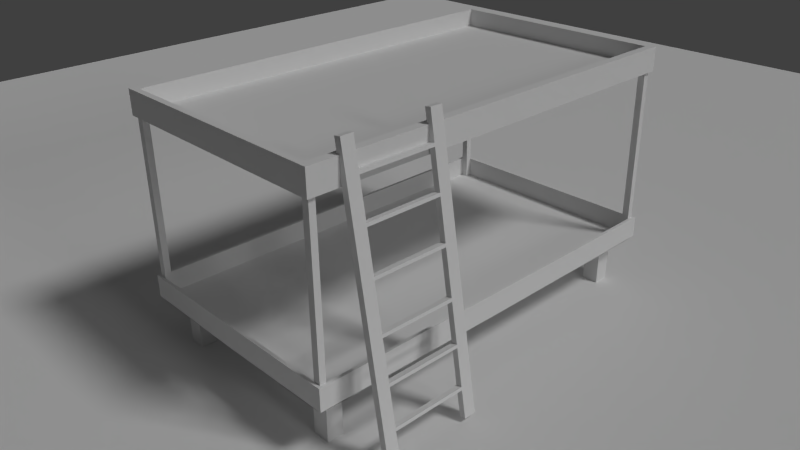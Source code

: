 # Source: bett.blend  (saved by Blender 2.76.0; exported with 4.5.12 LTS)
import bpy
from mathutils import Matrix  # noqa: F401  (used for matrix-valued properties, if any)

bpy.ops.wm.read_factory_settings(use_empty=True)
scene = bpy.context.scene
scene.name = 'Scene'

# ---- collections
col_collection_1 = bpy.data.collections.new('Collection 1'); scene.collection.children.link(col_collection_1)

# ---- materials (node trees are filled in below, after node groups)
mat_boden = bpy.data.materials.new('Boden')
mat_boden.alpha_threshold = 0.0
mat_boden.use_transparent_shadow = False
mat_boden.roughness = 0.5
mat_wood_bed = bpy.data.materials.new('Wood_Bed')
mat_wood_bed.alpha_threshold = 0.0
mat_wood_bed.use_transparent_shadow = False
mat_wood_bed.roughness = 0.5
mat_wood_bed.line_color = (0.0, 0.0, 0.0, 1.0)

# ---- material node trees

# ---- world
world_world = bpy.data.worlds.new('World'); scene.world = world_world
world_world.color = (0.05088, 0.05088, 0.05088)
world_world.use_sun_shadow = False
world_world.sun_shadow_jitter_overblur = 0.0
world_world.cycles.sampling_method = 'MANUAL'
world_world.cycles.sample_map_resolution = 256

# ---- cameras
cam_camera = bpy.data.cameras.new('Camera')
cam_camera.clip_end = 100.0
cam_camera.lens = 35.0
cam_camera.sensor_width = 32.0
cam_camera.sensor_height = 18.0
cam_camera.ortho_scale = 7.314
cam_camera.dof.focus_distance = 0.0
cam_camera.dof.aperture_fstop = 128.0

# ---- lights
light_hemi = bpy.data.lights.new('Hemi', 'SUN')
light_hemi.transmission_factor = 0.0
light_hemi.angle = 0.1993
light_hemi.energy = 0.3
light_hemi.shadow_buffer_clip_start = 0.5
light_hemi.shadow_soft_size = 0.1
light_hemi.shadow_cascade_max_distance = 1000.0
light_hemi.cycles.use_multiple_importance_sampling = False
light_lamp = bpy.data.lights.new('Lamp', 'SUN')
light_lamp.transmission_factor = 0.0
light_lamp.cutoff_distance = 30.0
light_lamp.angle = 0.1993
light_lamp.energy = 1.0
light_lamp.shadow_buffer_clip_start = 1.001
light_lamp.shadow_soft_size = 0.1
light_lamp.shadow_cascade_max_distance = 1000.0
light_lamp.cycles.use_multiple_importance_sampling = False

# ---- meshes
me_plane = bpy.data.meshes.new('Plane')
me_plane.from_pydata([(-1.0, -1.0, 0.0), (1.0, -1.0, 0.0), (-1.0, 1.0, 0.0), (1.0, 1.0, 0.0)], [], [(0, 1, 3, 2)])
me_plane.materials.append(mat_boden)
me_plane.use_remesh_preserve_volume = False
me_plane.use_remesh_preserve_attributes = False
me_plane.use_mirror_vertex_groups = False
me_plane.update()
me_cube_001 = bpy.data.meshes.new('Cube.001')
me_cube_001.from_pydata([(0.6157, -0.05221, -2.203), (0.6157, -0.05219, 0.0003748), (0.6157, 0.04538, -2.203), (0.6157, 0.0454, 0.0003676), (0.8157, -0.06065, -2.203), (0.8157, -0.06063, 0.0003752), (0.8157, 0.04538, -2.203), (0.8157, 0.0454, 0.0003676), (0.6157, -0.05223, -1.05), (0.6157, -0.004602, 0.0003728), (0.6157, 0.04536, -1.05), (0.6157, -0.00462, -2.203), (0.6157, -0.004641, -0.9996), (0.6157, 0.04533, -1.7), (0.6157, -0.05226, -1.7), (0.6157, 0.04533, -1.75), (0.6157, -0.05226, -1.75), (0.0, -0.05226, -1.7), (0.0, 0.04533, -1.7), (0.0, 0.04533, -1.75), (0.0, -0.05226, -1.75), (0.6157, -0.05223, -1.1), (0.6157, 0.04535, -1.1), (0.0, -0.05223, -1.05), (0.0, 0.04536, -1.05), (0.0, -0.05223, -1.1), (0.0, 0.04535, -1.1), (0.6157, -0.05218, -0.4115), (0.6157, 0.04541, -0.4115), (0.0, -0.05218, -0.4115), (0.0, 0.04541, -0.4115), (0.6157, -0.05218, -0.3615), (0.6157, 0.04541, -0.3615), (0.0, -0.05218, -0.3615), (0.0, 0.04541, -0.3615)], [], [(15, 16, 20, 19), (3, 7, 6, 2, 15, 13, 10), (7, 5, 4, 6), (5, 1, 8, 14, 16, 0, 4), (0, 11, 2, 6, 4), (5, 7, 3, 9, 1), (15, 2, 0, 16), (1, 9, 12, 8), (9, 3, 10, 12), (14, 8, 10, 13), (20, 17, 18, 19), (13, 15, 19, 18), (16, 14, 17, 20), (14, 13, 18, 17), (24, 23, 25, 26), (32, 31, 33, 34), (8, 21, 25, 23), (22, 10, 24, 26), (21, 22, 26, 25), (10, 8, 12), (28, 30, 29, 27), (29, 30, 34, 33), (30, 28, 32, 34), (27, 29, 33, 31), (28, 27, 31, 32), (8, 23, 24, 10)])
me_cube_001.materials.append(mat_wood_bed)
me_cube_001.use_remesh_preserve_volume = False
me_cube_001.use_remesh_preserve_attributes = False
me_cube_001.use_mirror_vertex_groups = False
me_cube_001.update()
me_cube = bpy.data.meshes.new('Cube')
me_cube.from_pydata([(0.0, 0.0, -0.1877), (0.0, -3.5, -0.1877), (-2.0, -3.5, -0.1701), (-2.0, 0.0, -0.1877), (0.0, -3.45, -0.15), (0.0, -3.5, 0.2), (-2.0, -3.5, 0.2), (-2.0, 0.0, 0.2), (0.0, -2.928, -0.1877), (-1.431, 0.0, -0.1877), (-1.431, -3.5, -0.1877), (-2.0, -2.928, -0.1877), (-1.431, -2.928, -0.1877), (-1.715, -3.5, -0.1877), (-2.0, -3.199, -0.1877), (-1.715, -2.928, -0.1877), (-1.431, -3.199, -0.1877), (-1.715, -3.199, -0.1877), (-1.431, -2.928, -1.0), (-1.715, -2.928, -1.0), (-1.431, -3.199, -1.0), (-1.715, -3.199, -1.0), (-1.95, -3.45, -0.15), (-1.0, -3.45, -0.15), (-1.95, 0.0, 0.2), (-0.5, -3.5, 0.2), (-1.0, -3.5, 0.2), (-1.834, -3.345, -0.15), (-1.834, -3.45, -0.15), (-1.999, -1.735, 0.2), (-2.0, -0.8677, 0.2), (-1.0, -3.45, 0.2), (-1.95, -0.8677, 0.2), (-1.95, -1.735, 0.2), (-1.95, -3.45, 0.2), (0.0, -3.45, 0.2), (-1.95, 0.0, -0.15), (0.0, 0.0, -0.15), (-1.95, -3.345, -0.15), (-1.95, -3.45, 2.8), (-1.834, -3.345, 2.8), (-1.834, -3.45, 2.8), (-1.95, -3.345, 2.8), (0.0, 0.0, 2.8), (0.0, -3.5, 2.8), (-2.0, -3.5, 2.8), (-2.0, 0.0, 2.8), (0.0, -3.4, 3.2), (0.0, -3.5, 3.2), (-2.0, -3.5, 3.2), (-2.0, 0.0, 3.2), (-1.867, -3.4, 3.2), (-1.867, 0.0, 3.2), (0.0, -3.4, 2.9), (-1.867, -3.4, 2.9), (-1.867, 0.0, 2.9), (0.0, 0.0, 2.9)], [(5, 25), (25, 26), (2, 36), (43, 56)], [(17, 13, 2, 14), (6, 7, 3, 2), (31, 35, 4, 23), (9, 12, 15, 11, 3), (0, 8, 12, 9), (8, 1, 10, 16, 12), (15, 17, 14, 11), (16, 17, 21, 20), (16, 10, 13, 17), (18, 20, 21, 19), (12, 16, 20, 18), (17, 15, 19, 21), (15, 12, 18, 19), (4, 37, 36, 22), (24, 7, 30, 32), (32, 30, 29, 33), (6, 26, 31, 34, 33, 29), (35, 31, 26, 5), (34, 31, 23, 22), (36, 24, 34, 22), (5, 6, 2, 1), (28, 27, 38, 22), (41, 39, 42, 40), (22, 38, 42, 39), (38, 27, 40, 42), (28, 22, 39, 41), (27, 28, 41, 40), (45, 46, 43, 44), (50, 49, 51, 52), (46, 45, 49, 50), (45, 44, 48, 49), (49, 48, 47, 51), (51, 47, 53, 54), (52, 51, 54, 55), (54, 53, 56, 55)])
me_cube.materials.append(mat_wood_bed)
me_cube.use_remesh_preserve_volume = False
me_cube.use_remesh_preserve_attributes = False
me_cube.use_mirror_vertex_groups = False
me_cube.update()

# ---- objects
ob_plane = bpy.data.objects.new('Plane', me_plane)
ob_hemi = bpy.data.objects.new('Hemi', light_hemi)
ob_leiter = bpy.data.objects.new('Leiter', me_cube_001)
ob_bett = bpy.data.objects.new('Bett', me_cube)
ob_lamp = bpy.data.objects.new('Lamp', light_lamp)
ob_camera = bpy.data.objects.new('Camera', cam_camera)

# ---- transforms, parenting, visibility, modifiers, constraints
ob_plane.location = (-4.361, 4.032, 0.0)
ob_plane.scale = (13.79, 13.79, 13.79)
ob_plane.lineart.crease_threshold = 0.0
ob_hemi.location = (14.84, 0.0, 6.384)
ob_hemi.rotation_euler = (2.879e-07, 1.247, 4.003e-07)
ob_hemi.lineart.crease_threshold = 0.0
ob_leiter.location = (2.332, -2.195, 2.249)
ob_leiter.rotation_euler = (0.1604, -3.583e-09, -1.571)
ob_leiter.lineart.crease_threshold = 0.0
_m = ob_leiter.modifiers.new('Mirror', 'MIRROR')
_m.use_axis = (True, False, True)
ob_bett.location = (0.0, 0.0, 1.0)
ob_bett.lock_rotations_4d = False
ob_bett.empty_display_type = 'ARROWS'
ob_bett.lineart.crease_threshold = 0.0
_m = ob_bett.modifiers.new('Mirror', 'MIRROR')
_m.use_axis = (True, True, False)
_m.use_clip = True
_m.merge_threshold = 0.01
ob_lamp.location = (4.873, 2.188, 7.325)
ob_lamp.rotation_euler = (0.6503, 0.05522, 1.866)
ob_lamp.lock_rotations_4d = False
ob_lamp.empty_display_type = 'ARROWS'
ob_lamp.color = (0.0, 0.0, 0.0, 0.0)
ob_lamp.lineart.crease_threshold = 0.0
ob_camera.location = (9.186, -8.789, 7.885)
ob_camera.rotation_euler = (1.109, 0.01082, 0.8149)
ob_camera.lock_rotations_4d = False
ob_camera.empty_display_type = 'ARROWS'
ob_camera.color = (0.0, 0.0, 0.0, 0.0)
ob_camera.display_type = 'WIRE'
ob_camera.lineart.crease_threshold = 0.0

# ---- collection membership
col_collection_1.objects.link(ob_plane)
col_collection_1.objects.link(ob_hemi)
col_collection_1.objects.link(ob_leiter)
col_collection_1.objects.link(ob_bett)
col_collection_1.objects.link(ob_lamp)
col_collection_1.objects.link(ob_camera)

# ---- scene / render settings (as saved in the file)
scene.camera = ob_camera
scene.frame_start = 1; scene.frame_end = 250; scene.frame_set(1)
scene.render.engine = 'BLENDER_EEVEE_NEXT'
scene.render.image_settings.color_depth = '16'
scene.render.image_settings.compression = 0
scene.render.dither_intensity = 0.0
scene.cycles.use_denoising = False
scene.cycles.samples = 10
scene.cycles.sampling_pattern = 'TABULATED_SOBOL'
scene.cycles.light_sampling_threshold = 0.0
scene.cycles.use_adaptive_sampling = False
scene.cycles.use_light_tree = False
scene.cycles.blur_glossy = 0.0
scene.cycles.pixel_filter_type = 'GAUSSIAN'
scene.cycles.sample_clamp_indirect = 0.0
scene.view_settings.view_transform = 'Standard'
bpy.context.view_layer.update()
